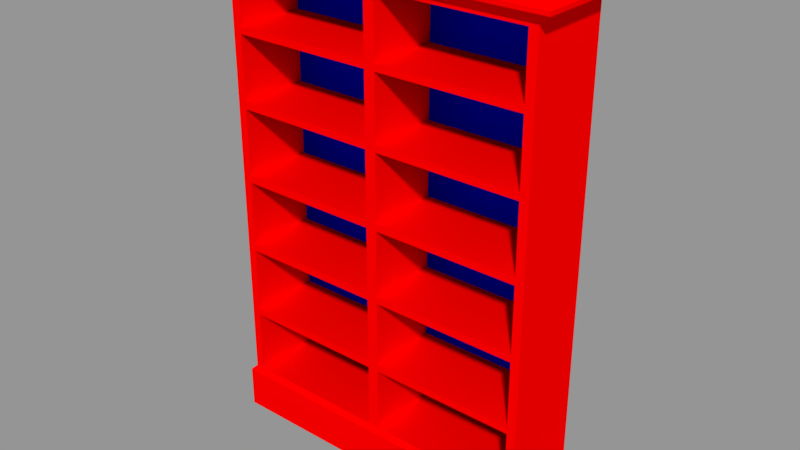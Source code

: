 # Source: Repisa.blend  (saved by Blender 3.5.10; exported with 4.5.12 LTS)
import bpy
from mathutils import Matrix  # noqa: F401  (used for matrix-valued properties, if any)

bpy.ops.wm.read_factory_settings(use_empty=True)
scene = bpy.context.scene
scene.name = 'Scene'

# ---- materials (node trees are filled in below, after node groups)
mat_repisa = bpy.data.materials.new('Repisa')
mat_repisa.alpha_threshold = 0.0
mat_repisa.use_transparent_shadow = False
mat_repisa.diffuse_color = (1.0, 0.0, 0.0, 1.0)
mat_repisa.roughness = 0.5
mat_fondo = bpy.data.materials.new('Fondo')
mat_fondo.alpha_threshold = 0.0
mat_fondo.use_transparent_shadow = False
mat_fondo.diffuse_color = (0.0, 0.0, 1.0, 1.0)
mat_fondo.roughness = 0.5

# ---- material node trees

# ---- meshes
me_repisa = bpy.data.meshes.new('Repisa')
me_repisa.from_pydata([(0.6661, -0.1969, 0.0), (0.6661, 0.1763, 0.0), (-0.6661, -0.1969, 0.0), (-0.6661, 0.1763, 0.0), (0.6447, -0.1832, 1.913), (0.6447, 0.1594, 1.913), (-0.6447, -0.1832, 1.913), (-0.6447, 0.1594, 1.913), (0.0, 0.1763, 0.0), (0.0, -0.1969, 0.0), (0.0, 0.1594, 1.913), (0.0, -0.1832, 1.913), (-0.6447, 0.1594, 0.1936), (-0.6447, -0.1832, 0.1936), (0.0, -0.1832, 0.1936), (0.0, 0.1594, 0.1936), (-0.6447, -0.1832, 1.344), (-0.6447, 0.1594, 1.344), (0.0, 0.1594, 1.344), (0.0, -0.1832, 1.344), (-0.02227, 0.1763, 0.0), (-0.02227, -0.1969, 0.0), (-0.02227, 0.1594, 1.913), (-0.02227, -0.1832, 1.913), (-0.02227, 0.1594, 0.1936), (-0.02227, -0.1832, 0.1936), (-0.02227, 0.1594, 1.344), (-0.02227, -0.1832, 1.344), (-0.6094, 0.1763, 0.0), (-0.6094, -0.1969, 0.0), (-0.6094, 0.1594, 1.913), (-0.6094, -0.1832, 1.913), (-0.6094, 0.1594, 0.1936), (-0.6094, -0.1832, 0.1936), (-0.6094, 0.1594, 1.344), (-0.6094, -0.1832, 1.344), (0.0, -0.1832, 0.7488), (-0.6447, -0.1832, 0.7488), (-0.6447, 0.1594, 0.7488), (0.0, 0.1594, 0.7488), (-0.02227, -0.1832, 0.7488), (-0.02227, 0.1594, 0.7488), (-0.6094, -0.1832, 0.7488), (-0.6094, 0.1594, 0.7488), (-0.6447, -0.1832, 1.044), (-0.6447, 0.1594, 1.044), (0.0, 0.1594, 1.044), (-0.02227, 0.1594, 1.044), (-0.6094, 0.1594, 1.044), (0.0, -0.1832, 1.044), (-0.02227, -0.1832, 1.044), (-0.6094, -0.1832, 1.044), (0.0, -0.1832, 0.4536), (-0.02227, -0.1832, 0.4536), (-0.6094, -0.1832, 0.4536), (-0.6447, -0.1832, 0.4536), (-0.6447, 0.1594, 0.4536), (0.0, 0.1594, 0.4536), (-0.02227, 0.1594, 0.4536), (-0.6094, 0.1594, 0.4536), (-0.6447, -0.1832, 0.4825), (-0.6447, 0.1594, 0.4825), (0.0, 0.1594, 0.4825), (-0.02227, 0.1594, 0.4825), (-0.6094, 0.1594, 0.4825), (0.0, -0.1832, 0.4825), (-0.02227, -0.1832, 0.4825), (-0.6094, -0.1832, 0.4825), (0.0, -0.1832, 0.7777), (-0.02227, -0.1832, 0.7777), (-0.6094, -0.1832, 0.7777), (-0.6447, -0.1832, 0.7777), (-0.6447, 0.1594, 0.7777), (0.0, 0.1594, 0.7777), (-0.02227, 0.1594, 0.7777), (-0.6094, 0.1594, 0.7777), (-0.6447, -0.1832, 1.074), (-0.6447, 0.1594, 1.074), (0.0, 0.1594, 1.074), (-0.02227, 0.1594, 1.074), (-0.6094, 0.1594, 1.074), (0.0, -0.1832, 1.074), (-0.02227, -0.1832, 1.074), (-0.6094, -0.1832, 1.074), (-0.02523, 0.1048, 1.342), (-0.6064, 0.1048, 1.342), (-0.02523, 0.1048, 1.076), (-0.6064, 0.1048, 1.076), (-0.02523, 0.1048, 1.041), (-0.6064, 0.1048, 1.041), (-0.02523, 0.1048, 0.7798), (-0.6064, 0.1048, 0.7798), (-0.02523, 0.1048, 0.7467), (-0.6064, 0.1048, 0.7467), (-0.02523, 0.1048, 0.4846), (-0.6064, 0.1048, 0.4846), (-0.02523, 0.1048, 0.1958), (-0.6064, 0.1048, 0.1958), (-0.02523, 0.1048, 0.4513), (-0.6064, 0.1048, 0.4513), (0.0, -0.1832, 1.66), (-0.02227, -0.1832, 1.66), (-0.6094, -0.1832, 1.66), (-0.6094, -0.2254, 1.953), (-0.6094, 0.1594, 1.953), (-0.02227, -0.2254, 1.953), (-0.02227, 0.1594, 1.953), (0.0, -0.2254, 1.953), (0.0, 0.1594, 1.953), (-0.6094, 0.1594, 1.66), (-0.7066, 0.1594, 1.953), (-0.7066, -0.2254, 1.953), (-0.02227, 0.1594, 1.66), (0.0, 0.1594, 1.66), (-0.6447, 0.1594, 1.66), (-0.6447, -0.1832, 1.66), (-0.6094, -0.2254, 1.969), (-0.6094, 0.1594, 1.969), (-0.02227, -0.2254, 1.969), (-0.02227, 0.1594, 1.969), (0.0, -0.2254, 1.969), (0.0, 0.1594, 1.969), (-0.7066, 0.1594, 1.969), (-0.7066, -0.2254, 1.969), (-0.6094, -0.201, 2.0), (-0.6094, 0.1594, 2.0), (-0.02227, -0.201, 2.0), (-0.02227, 0.1594, 2.0), (0.0, -0.201, 2.0), (0.0, 0.1594, 2.0), (-0.6718, 0.1594, 2.0), (-0.6718, -0.201, 2.0), (-0.6094, -0.1832, 1.631), (0.0, -0.1969, 0.1714), (0.0, 0.1763, 0.1714), (-0.6661, 0.1763, 0.1714), (-0.6661, -0.1969, 0.1714), (-0.02227, -0.1969, 0.1714), (-0.02227, 0.1763, 0.1714), (-0.6094, -0.1969, 0.1714), (-0.6094, 0.1763, 0.1714), (0.6447, 0.1594, 0.1936), (-0.6094, 0.1594, 1.631), (-0.02227, -0.1832, 1.631), (0.6447, -0.1832, 0.1936), (-0.02227, 0.1594, 1.631), (0.0, -0.1832, 1.631), (0.0, 0.1594, 1.631), (-0.6447, 0.1594, 1.631), (-0.6447, -0.1832, 1.631), (0.6447, -0.1832, 1.344), (0.6447, 0.1594, 1.344), (0.0, -0.1832, 1.373), (-0.02227, -0.1832, 1.373), (-0.6094, -0.1832, 1.373), (0.02227, 0.1763, 0.0), (-0.6094, 0.1594, 1.373), (-0.02227, 0.1594, 1.373), (0.0, 0.1594, 1.373), (-0.6447, 0.1594, 1.373), (-0.6447, -0.1832, 1.373), (-0.6063, 0.1048, 1.629), (-0.02534, 0.1048, 1.629), (-0.02534, 0.1048, 1.375), (-0.6063, 0.1048, 1.375), (-0.6447, -0.1832, 1.898), (-0.6447, 0.1594, 1.898), (0.0, 0.1594, 1.898), (0.02227, -0.1969, 0.0), (-0.02227, 0.1594, 1.898), (-0.6094, 0.1594, 1.898), (0.02227, 0.1594, 1.913), (0.0, -0.1832, 1.898), (-0.02227, -0.1832, 1.898), (-0.6094, -0.1832, 1.898), (0.02227, -0.1832, 1.913), (0.02227, 0.1594, 0.1936), (-0.02534, 0.1048, 1.661), (-0.6063, 0.1048, 1.661), (-0.02534, 0.1048, 1.897), (-0.6063, 0.1048, 1.897), (0.02227, -0.1832, 0.1936), (0.02227, 0.1594, 1.344), (0.02227, -0.1832, 1.344), (0.6094, 0.1763, 0.0), (0.6094, -0.1969, 0.0), (0.6094, 0.1594, 1.913), (0.6094, -0.1832, 1.913), (0.6094, 0.1594, 0.1936), (0.6094, -0.1832, 0.1936), (0.6094, 0.1594, 1.344), (0.6094, -0.1832, 1.344), (0.6447, -0.1832, 0.7488), (0.6447, 0.1594, 0.7488), (0.02227, -0.1832, 0.7488), (0.02227, 0.1594, 0.7488), (0.6094, -0.1832, 0.7488), (0.6094, 0.1594, 0.7488), (0.6447, -0.1832, 1.044), (0.6447, 0.1594, 1.044), (0.02227, 0.1594, 1.044), (0.6094, 0.1594, 1.044), (0.02227, -0.1832, 1.044), (0.6094, -0.1832, 1.044), (0.02227, -0.1832, 0.4536), (0.6094, -0.1832, 0.4536), (0.6447, -0.1832, 0.4536), (0.6447, 0.1594, 0.4536), (0.02227, 0.1594, 0.4536), (0.6094, 0.1594, 0.4536), (0.6447, -0.1832, 0.4825), (0.6447, 0.1594, 0.4825), (0.02227, 0.1594, 0.4825), (0.6094, 0.1594, 0.4825), (0.02227, -0.1832, 0.4825), (0.6094, -0.1832, 0.4825), (0.02227, -0.1832, 0.7777), (0.6094, -0.1832, 0.7777), (0.6447, -0.1832, 0.7777), (0.6447, 0.1594, 0.7777), (0.02227, 0.1594, 0.7777), (0.6094, 0.1594, 0.7777), (0.6447, -0.1832, 1.074), (0.6447, 0.1594, 1.074), (0.02227, 0.1594, 1.074), (0.6094, 0.1594, 1.074), (0.02227, -0.1832, 1.074), (0.6094, -0.1832, 1.074), (0.02523, 0.1048, 1.342), (0.6064, 0.1048, 1.342), (0.02523, 0.1048, 1.076), (0.6064, 0.1048, 1.076), (0.02523, 0.1048, 1.041), (0.6064, 0.1048, 1.041), (0.02523, 0.1048, 0.7798), (0.6064, 0.1048, 0.7798), (0.02523, 0.1048, 0.7467), (0.6064, 0.1048, 0.7467), (0.02523, 0.1048, 0.4846), (0.6064, 0.1048, 0.4846), (0.02523, 0.1048, 0.1958), (0.6064, 0.1048, 0.1958), (0.02523, 0.1048, 0.4513), (0.6064, 0.1048, 0.4513), (0.02227, -0.1832, 1.66), (0.6094, -0.1832, 1.66), (0.6094, -0.2254, 1.953), (0.6094, 0.1594, 1.953), (0.02227, -0.2254, 1.953), (0.02227, 0.1594, 1.953), (0.6094, 0.1594, 1.66), (0.7066, 0.1594, 1.953), (0.7066, -0.2254, 1.953), (0.02227, 0.1594, 1.66), (0.6447, 0.1594, 1.66), (0.6447, -0.1832, 1.66), (0.6094, -0.2254, 1.969), (0.6094, 0.1594, 1.969), (0.02227, -0.2254, 1.969), (0.02227, 0.1594, 1.969), (0.7066, 0.1594, 1.969), (0.7066, -0.2254, 1.969), (0.6094, -0.201, 2.0), (0.6094, 0.1594, 2.0), (0.02227, -0.201, 2.0), (0.02227, 0.1594, 2.0), (0.6718, 0.1594, 2.0), (0.6718, -0.201, 2.0), (0.6094, -0.1832, 1.631), (0.6661, 0.1763, 0.1714), (0.6661, -0.1969, 0.1714), (0.02227, -0.1969, 0.1714), (0.02227, 0.1763, 0.1714), (0.6094, -0.1969, 0.1714), (0.6094, 0.1763, 0.1714), (0.6094, 0.1594, 1.631), (0.02227, -0.1832, 1.631), (0.02227, 0.1594, 1.631), (0.6447, 0.1594, 1.631), (0.6447, -0.1832, 1.631), (0.02227, -0.1832, 1.373), (0.6094, -0.1832, 1.373), (0.6094, 0.1594, 1.373), (0.02227, 0.1594, 1.373), (0.6447, 0.1594, 1.373), (0.6447, -0.1832, 1.373), (0.6063, 0.1048, 1.629), (0.02534, 0.1048, 1.629), (0.02534, 0.1048, 1.375), (0.6063, 0.1048, 1.375), (0.6447, -0.1832, 1.898), (0.6447, 0.1594, 1.898), (0.02227, 0.1594, 1.898), (0.6094, 0.1594, 1.898), (0.02227, -0.1832, 1.898), (0.6094, -0.1832, 1.898), (0.02534, 0.1048, 1.661), (0.6063, 0.1048, 1.661), (0.02534, 0.1048, 1.897), (0.6063, 0.1048, 1.897)], [], [(3, 28, 29, 2), (7, 6, 111, 110), (253, 250, 275, 277), (174, 31, 6, 165), (165, 6, 7, 166), (140, 28, 3, 135), (204, 242, 243, 205), (292, 293, 250, 253), (171, 186, 293, 292), (59, 32, 12, 56), (136, 13, 12, 135), (139, 33, 13, 136), (245, 255, 290, 295), (156, 34, 17, 159), (277, 275, 282, 283), (210, 211, 193, 192), (76, 16, 17, 77), (83, 35, 16, 76), (295, 290, 4, 187), (81, 19, 27, 82), (158, 18, 26, 157), (133, 14, 25, 137), (57, 15, 24, 58), (134, 8, 20, 138), (172, 11, 23, 173), (11, 10, 108, 107), (8, 9, 21, 20), (35, 83, 87, 85), (157, 26, 34, 156), (137, 25, 33, 139), (58, 24, 32, 59), (138, 20, 28, 140), (173, 23, 31, 174), (31, 23, 105, 103), (20, 21, 29, 28), (74, 41, 43, 75), (42, 67, 95, 93), (73, 39, 41, 74), (65, 36, 40, 66), (249, 259, 257, 247), (67, 42, 37, 60), (60, 37, 38, 61), (230, 231, 229, 228), (75, 43, 38, 72), (247, 257, 260, 251), (150, 151, 284, 285), (80, 48, 45, 77), (78, 46, 47, 79), (79, 47, 48, 80), (70, 69, 90, 91), (68, 49, 50, 69), (14, 181, 204, 52), (70, 51, 44, 71), (71, 44, 45, 72), (225, 223, 199, 201), (181, 240, 242, 204), (13, 55, 56, 12), (33, 54, 55, 13), (176, 188, 274, 272), (14, 52, 53, 25), (54, 33, 97, 99), (63, 58, 59, 64), (62, 57, 58, 63), (64, 59, 56, 61), (10, 171, 292, 167), (134, 272, 155, 8), (43, 64, 61, 38), (39, 62, 63, 41), (41, 63, 64, 43), (57, 208, 176, 15), (55, 60, 61, 56), (54, 67, 60, 55), (52, 65, 66, 53), (53, 66, 67, 54), (285, 284, 278, 279), (37, 71, 72, 38), (42, 70, 71, 37), (18, 182, 224, 78), (36, 68, 69, 40), (40, 69, 70, 42), (196, 237, 239, 215), (48, 75, 72, 45), (46, 73, 74, 47), (47, 74, 75, 48), (26, 79, 80, 34), (18, 78, 79, 26), (34, 80, 77, 17), (246, 256, 258, 248), (50, 82, 83, 51), (49, 81, 82, 50), (215, 239, 238, 214), (51, 83, 76, 44), (44, 76, 77, 45), (86, 84, 85, 87), (83, 82, 86, 87), (27, 35, 85, 84), (82, 27, 84, 86), (90, 88, 89, 91), (51, 70, 91, 89), (50, 51, 89, 88), (69, 50, 88, 90), (94, 92, 93, 95), (66, 40, 92, 94), (67, 66, 94, 95), (40, 42, 93, 92), (96, 98, 99, 97), (33, 25, 96, 97), (53, 54, 99, 98), (25, 53, 98, 96), (279, 278, 254, 255), (234, 235, 233, 232), (194, 236, 237, 196), (201, 199, 219, 221), (147, 277, 283, 158), (268, 279, 255, 245), (276, 268, 245, 244), (282, 284, 151, 190), (248, 258, 120, 107), (212, 213, 209, 208), (175, 248, 107, 11), (281, 289, 288, 280), (158, 283, 182, 18), (238, 239, 237, 236), (183, 228, 229, 191), (261, 267, 262, 256), (251, 260, 261, 252), (215, 210, 192, 196), (39, 195, 212, 62), (213, 211, 207, 209), (260, 266, 267, 261), (189, 241, 240, 181), (73, 220, 195, 39), (265, 264, 262, 263), (194, 196, 217, 216), (167, 292, 253, 113), (272, 274, 184, 155), (227, 222, 150, 191), (226, 230, 228, 183), (221, 219, 193, 197), (4, 252, 246, 187), (214, 238, 236, 194), (8, 155, 168, 9), (204, 205, 215, 214), (191, 229, 231, 227), (10, 108, 249, 171), (196, 192, 218, 217), (172, 294, 175, 11), (113, 253, 277, 147), (121, 129, 265, 259), (186, 5, 291, 293), (258, 264, 128, 120), (257, 263, 266, 260), (108, 106, 119, 121), (107, 108, 121, 120), (103, 105, 118, 116), (10, 22, 106, 108), (30, 7, 110, 104), (22, 30, 104, 106), (23, 11, 107, 105), (6, 31, 103, 111), (273, 270, 144, 189), (280, 288, 287, 276), (206, 207, 211, 210), (9, 168, 271, 133), (144, 141, 207, 206), (100, 244, 294, 172), (123, 116, 124, 131), (116, 118, 126, 124), (121, 119, 127, 129), (104, 110, 122, 117), (111, 103, 116, 123), (106, 104, 117, 119), (105, 107, 120, 118), (110, 111, 123, 122), (125, 130, 131, 124), (129, 127, 126, 128), (127, 125, 124, 126), (120, 121, 129, 128), (118, 120, 128, 126), (119, 117, 125, 127), (117, 122, 130, 125), (122, 123, 131, 130), (203, 233, 235, 217), (49, 202, 226, 81), (46, 200, 220, 73), (186, 247, 251, 5), (288, 289, 286, 287), (192, 193, 219, 218), (222, 223, 151, 150), (217, 235, 234, 216), (152, 280, 276, 146), (129, 128, 264, 265), (190, 151, 223, 225), (19, 183, 280, 152), (1, 0, 185, 184), (281, 285, 279, 268), (171, 249, 247, 186), (294, 295, 187, 175), (252, 261, 256, 246), (133, 271, 181, 14), (24, 138, 140, 32), (21, 137, 139, 29), (15, 134, 138, 24), (9, 133, 137, 21), (191, 150, 285, 281), (29, 139, 136, 2), (2, 136, 135, 3), (32, 140, 135, 12), (15, 176, 272, 134), (293, 291, 254, 250), (65, 214, 194, 36), (197, 193, 211, 213), (62, 212, 208, 57), (112, 145, 142, 109), (152, 146, 143, 153), (113, 147, 145, 112), (109, 142, 148, 114), (227, 231, 230, 226), (160, 149, 148, 159), (154, 132, 149, 160), (283, 282, 190, 182), (170, 109, 114, 166), (167, 113, 112, 169), (169, 112, 109, 170), (188, 141, 269, 274), (52, 204, 214, 65), (200, 201, 221, 220), (187, 246, 248, 175), (250, 254, 278, 275), (143, 101, 102, 132), (146, 100, 101, 143), (149, 115, 114, 148), (132, 102, 115, 149), (153, 143, 162, 163), (27, 153, 154, 35), (35, 154, 160, 16), (16, 160, 159, 17), (19, 152, 153, 27), (271, 273, 189, 181), (68, 216, 202, 49), (224, 225, 201, 200), (275, 278, 284, 282), (78, 224, 200, 46), (208, 209, 188, 176), (145, 157, 156, 142), (147, 158, 157, 145), (142, 156, 159, 148), (146, 276, 244, 100), (163, 162, 161, 164), (143, 132, 161, 162), (154, 153, 163, 164), (132, 154, 164, 161), (202, 232, 233, 203), (22, 169, 170, 30), (10, 167, 169, 22), (30, 170, 166, 7), (5, 251, 252, 4), (81, 226, 183, 19), (259, 265, 263, 257), (244, 296, 298, 294), (101, 173, 179, 177), (100, 172, 173, 101), (115, 165, 166, 114), (102, 174, 165, 115), (177, 179, 180, 178), (173, 174, 180, 179), (102, 101, 177, 178), (174, 102, 178, 180), (0, 1, 269, 270), (205, 243, 241, 189), (198, 199, 223, 222), (296, 297, 299, 298), (276, 287, 286, 268), (217, 218, 198, 203), (218, 219, 199, 198), (202, 203, 227, 226), (263, 262, 267, 266), (203, 198, 222, 227), (209, 207, 141, 188), (290, 291, 5, 4), (108, 121, 259, 249), (216, 234, 232, 202), (255, 254, 291, 290), (240, 241, 243, 242), (155, 184, 185, 168), (220, 221, 197, 195), (195, 197, 213, 212), (189, 144, 206, 205), (185, 0, 270, 273), (36, 194, 216, 68), (274, 269, 1, 184), (182, 190, 225, 224), (205, 206, 210, 215), (256, 262, 264, 258), (268, 286, 289, 281), (183, 191, 281, 280), (168, 185, 273, 271), (270, 269, 141, 144), (294, 298, 299, 295), (245, 297, 296, 244), (295, 299, 297, 245)])
me_repisa.polygons.foreach_set('material_index', [1, 0, 0, 0, 0, 0, 1, 0, 0, 0, 0, 0, 0, 0, 0, 0, 0, 0, 0, 0, 0, 0, 0, 0, 0, 0, 1, 0, 0, 0, 0, 0, 0, 0, 1, 0, 0, 0, 0, 0, 0, 0, 1, 0, 0, 0, 0, 0, 0, 0, 0, 0, 0, 0, 0, 0, 0, 0, 0, 0, 0, 0, 0, 0, 0, 0, 0, 0, 0, 0, 0, 0, 0, 0, 0, 0, 0, 0, 0, 0, 0, 0, 0, 0, 0, 0, 0, 0, 0, 0, 0, 0, 0, 1, 0, 1, 0, 1, 0, 1, 0, 1, 0, 0, 1, 1, 0, 1, 0, 0, 1, 1, 0, 0, 0, 0, 0, 0, 0, 0, 0, 0, 1, 1, 0, 0, 0, 0, 0, 0, 0, 0, 0, 0, 0, 0, 0, 0, 0, 0, 0, 1, 0, 0, 0, 0, 0, 0, 0, 0, 0, 0, 0, 0, 0, 0, 0, 0, 0, 0, 0, 0, 0, 0, 0, 0, 0, 0, 0, 0, 0, 0, 0, 0, 0, 0, 0, 0, 0, 0, 0, 0, 0, 0, 0, 0, 1, 0, 0, 0, 0, 0, 0, 0, 1, 0, 0, 0, 0, 0, 0, 0, 0, 0, 0, 0, 0, 0, 0, 0, 0, 0, 0, 0, 0, 0, 0, 0, 0, 0, 0, 0, 0, 0, 0, 0, 0, 0, 0, 0, 0, 0, 0, 0, 0, 0, 0, 0, 0, 0, 0, 0, 0, 0, 0, 0, 0, 0, 1, 1, 0, 0, 1, 0, 0, 0, 0, 0, 0, 0, 0, 0, 0, 0, 1, 1, 0, 0, 0, 0, 0, 1, 1, 0, 0, 0, 0, 0, 0, 0, 0, 0, 0, 1, 1, 0, 0, 0, 0, 0, 0, 0, 0, 0, 0, 0, 0, 0, 1, 0, 0])
_uv = me_repisa.uv_layers.new(name='UVMap')
_uv.uv.foreach_set('vector', [0.3326, 0.554, 0.3434, 0.554, 0.3434, 0.6249, 0.3326, 0.6249, 0.469, 0.4617, 0.469, 0.4015, 0.4807, 0.4151, 0.4763, 0.4494, 0.6081, 0.05922, 0.7196, 0.05806, 0.7196, 0.06361, 0.6082, 0.06477, 0.09827, 0.4959, 0.09827, 0.499, 0.09099, 0.499, 0.09099, 0.4959, 0.09099, 0.4959, 0.09099, 0.499, 0.02028, 0.499, 0.02028, 0.4959, 0.1273, 0.04429, 0.142, 0.0622, 0.1361, 0.06384, 0.1241, 0.05104, 0.4242, 0.9818, 0.3696, 0.9802, 0.3716, 0.8699, 0.4263, 0.8704, 0.6076, 0.01396, 0.7191, 0.0128, 0.7196, 0.05806, 0.6081, 0.05922, 0.6076, 0.0111, 0.7191, 0.009941, 0.7191, 0.0128, 0.6076, 0.01396, 0.0131, 0.1977, 0.01312, 0.1441, 0.0204, 0.1441, 0.02038, 0.1977, 0.1179, 0.09439, 0.1127, 0.09695, 0.1191, 0.04809, 0.1241, 0.05104, 0.121, 0.1039, 0.1159, 0.1072, 0.1127, 0.09695, 0.1179, 0.09439, 0.3498, 0.4468, 0.3571, 0.4468, 0.3571, 0.496, 0.3498, 0.496, 0.01303, 0.3876, 0.01303, 0.3815, 0.02032, 0.3815, 0.02031, 0.3876, 0.6082, 0.06477, 0.7196, 0.06361, 0.7201, 0.1124, 0.6087, 0.1136, 0.3572, 0.2038, 0.4279, 0.2039, 0.4279, 0.2588, 0.3572, 0.2588, 0.09105, 0.3259, 0.09103, 0.3815, 0.02032, 0.3815, 0.02034, 0.3258, 0.09833, 0.3259, 0.09831, 0.3815, 0.09103, 0.3815, 0.09105, 0.3259, 0.3498, 0.496, 0.3571, 0.496, 0.3571, 0.4991, 0.3498, 0.4991, 0.2241, 0.3259, 0.2241, 0.3816, 0.2195, 0.3816, 0.2195, 0.3259, 0.6044, 0.1136, 0.6045, 0.1192, 0.6003, 0.1193, 0.6002, 0.1137, 0.2242, 0.1393, 0.2242, 0.1444, 0.2196, 0.1442, 0.2202, 0.1392, 0.6063, 0.2883, 0.6068, 0.3376, 0.6025, 0.3377, 0.602, 0.2883, 0.2218, 0.01786, 0.2222, 0.04625, 0.2186, 0.04636, 0.2181, 0.01803, 0.224, 0.496, 0.224, 0.4991, 0.2194, 0.4991, 0.2194, 0.496, 0.9043, 0.4614, 0.9693, 0.4614, 0.9693, 0.4691, 0.8963, 0.4691, 0.4591, 0.554, 0.4591, 0.6249, 0.4548, 0.6249, 0.4548, 0.554, 0.1189, 0.8717, 0.1184, 0.8205, 0.1731, 0.8204, 0.1736, 0.8708, 0.6002, 0.1137, 0.6003, 0.1193, 0.4888, 0.1205, 0.4887, 0.1148, 0.2202, 0.1392, 0.2196, 0.1442, 0.1159, 0.1072, 0.121, 0.1039, 0.602, 0.2883, 0.6025, 0.3377, 0.4911, 0.3388, 0.4906, 0.2895, 0.2181, 0.01803, 0.2186, 0.04636, 0.142, 0.0622, 0.1273, 0.04429, 0.2194, 0.496, 0.2194, 0.4991, 0.09827, 0.499, 0.09827, 0.4959, 0.4783, 0.392, 0.6136, 0.3764, 0.6148, 0.3896, 0.4899, 0.4043, 0.4548, 0.554, 0.4548, 0.6249, 0.3434, 0.6249, 0.3434, 0.554, 0.6014, 0.2268, 0.6014, 0.2323, 0.49, 0.2334, 0.4899, 0.2279, 0.7408, 0.7583, 0.7413, 0.8089, 0.6866, 0.809, 0.6861, 0.7593, 0.6056, 0.2267, 0.6057, 0.2322, 0.6014, 0.2323, 0.6014, 0.2268, 0.2241, 0.2038, 0.2241, 0.2587, 0.2195, 0.2587, 0.2195, 0.2038, 0.6688, 0.5438, 0.6683, 0.5405, 0.7869, 0.5193, 0.7886, 0.522, 0.09837, 0.2037, 0.09835, 0.2587, 0.09107, 0.2587, 0.09109, 0.2037, 0.09109, 0.2037, 0.09107, 0.2587, 0.02036, 0.2587, 0.02038, 0.2037, 0.6388, 0.3462, 0.7491, 0.3462, 0.7491, 0.3966, 0.6388, 0.3966, 0.01308, 0.2646, 0.01308, 0.2587, 0.02036, 0.2587, 0.02036, 0.2646, 0.7886, 0.522, 0.7869, 0.5193, 0.7954, 0.5089, 0.7972, 0.5097, 0.3571, 0.3816, 0.4278, 0.3816, 0.4278, 0.3877, 0.3571, 0.3877, 0.01305, 0.3258, 0.01306, 0.3195, 0.02034, 0.3195, 0.02034, 0.3258, 0.605, 0.1704, 0.6051, 0.1763, 0.6009, 0.1763, 0.6008, 0.1705, 0.6008, 0.1705, 0.6009, 0.1763, 0.4894, 0.1775, 0.4893, 0.1716, 0.7673, 0.8088, 0.7681, 0.6974, 0.8228, 0.6984, 0.822, 0.8087, 0.2241, 0.2647, 0.2241, 0.3196, 0.2195, 0.3196, 0.2195, 0.2647, 0.2242, 0.1444, 0.2288, 0.1442, 0.2287, 0.1978, 0.2241, 0.1978, 0.09835, 0.2647, 0.09833, 0.3195, 0.09105, 0.3195, 0.09107, 0.2647, 0.09107, 0.2647, 0.09105, 0.3195, 0.02034, 0.3195, 0.02036, 0.2646, 0.4351, 0.326, 0.4279, 0.326, 0.4279, 0.3197, 0.4351, 0.3197, 0.4245, 0.7096, 0.3698, 0.711, 0.3681, 0.6626, 0.4228, 0.6602, 0.09111, 0.1441, 0.09109, 0.1978, 0.02038, 0.1977, 0.0204, 0.1441, 0.09839, 0.1441, 0.09838, 0.1978, 0.09109, 0.1978, 0.09111, 0.1441, 0.2258, 0.01306, 0.3226, 0.03845, 0.3183, 0.04225, 0.2255, 0.01792, 0.2242, 0.1444, 0.2241, 0.1978, 0.2195, 0.1978, 0.2196, 0.1442, 0.02279, 0.875, 0.0223, 0.8256, 0.07699, 0.8255, 0.07748, 0.874, 0.602, 0.2828, 0.602, 0.2883, 0.4906, 0.2895, 0.4905, 0.284, 0.6062, 0.2828, 0.6063, 0.2883, 0.602, 0.2883, 0.602, 0.2828, 0.0131, 0.2037, 0.0131, 0.1977, 0.02038, 0.1977, 0.02038, 0.2037, 0.6034, 0.01115, 0.6076, 0.0111, 0.6076, 0.01396, 0.6034, 0.014, 0.2218, 0.01786, 0.2255, 0.01792, 0.2259, 0.04615, 0.2222, 0.04625, 0.01308, 0.2587, 0.0131, 0.2037, 0.02038, 0.2037, 0.02036, 0.2587, 0.6057, 0.2322, 0.6062, 0.2828, 0.602, 0.2828, 0.6014, 0.2323, 0.6014, 0.2323, 0.602, 0.2828, 0.4905, 0.284, 0.49, 0.2334, 0.6063, 0.2883, 0.6105, 0.2882, 0.611, 0.3376, 0.6068, 0.3376, 0.09109, 0.1978, 0.09109, 0.2037, 0.02038, 0.2037, 0.02038, 0.1977, 0.09838, 0.1978, 0.09837, 0.2037, 0.09109, 0.2037, 0.09109, 0.1978, 0.2241, 0.1978, 0.2241, 0.2038, 0.2195, 0.2038, 0.2195, 0.1978, 0.2195, 0.1978, 0.2195, 0.2038, 0.09837, 0.2037, 0.09838, 0.1978, 0.3571, 0.3877, 0.4278, 0.3877, 0.4278, 0.4408, 0.3571, 0.4408, 0.09107, 0.2587, 0.09107, 0.2647, 0.02036, 0.2646, 0.02036, 0.2587, 0.09835, 0.2587, 0.09835, 0.2647, 0.09107, 0.2647, 0.09107, 0.2587, 0.6045, 0.1192, 0.6087, 0.1192, 0.6093, 0.1704, 0.605, 0.1704, 0.2241, 0.2587, 0.2241, 0.2647, 0.2195, 0.2647, 0.2195, 0.2587, 0.2195, 0.2587, 0.2195, 0.2647, 0.09835, 0.2647, 0.09835, 0.2587, 0.3428, 0.8707, 0.2881, 0.8703, 0.2882, 0.8205, 0.3428, 0.8202, 0.01306, 0.3195, 0.01308, 0.2646, 0.02036, 0.2646, 0.02034, 0.3195, 0.6051, 0.1763, 0.6056, 0.2267, 0.6014, 0.2268, 0.6009, 0.1763, 0.6009, 0.1763, 0.6014, 0.2268, 0.4899, 0.2279, 0.4894, 0.1775, 0.6003, 0.1193, 0.6008, 0.1705, 0.4893, 0.1716, 0.4888, 0.1205, 0.6045, 0.1192, 0.605, 0.1704, 0.6008, 0.1705, 0.6003, 0.1193, 0.01303, 0.3815, 0.01305, 0.3258, 0.02034, 0.3258, 0.02032, 0.3815, 0.7909, 0.4629, 0.789, 0.4656, 0.6692, 0.4318, 0.67, 0.4285, 0.2195, 0.3196, 0.2195, 0.3259, 0.09833, 0.3259, 0.09833, 0.3195, 0.2241, 0.3196, 0.2241, 0.3259, 0.2195, 0.3259, 0.2195, 0.3196, 0.3428, 0.8202, 0.2882, 0.8205, 0.2863, 0.7102, 0.341, 0.7087, 0.09833, 0.3195, 0.09833, 0.3259, 0.09105, 0.3259, 0.09105, 0.3195, 0.09105, 0.3195, 0.09105, 0.3259, 0.02034, 0.3258, 0.02034, 0.3195, 0.8532, 0.1903, 0.8532, 0.2407, 0.7429, 0.2407, 0.7429, 0.1903, 0.1184, 0.8205, 0.1192, 0.7091, 0.1739, 0.71, 0.1731, 0.8204, 0.122, 0.9832, 0.1189, 0.8717, 0.1736, 0.8708, 0.1766, 0.9811, 0.1192, 0.7091, 0.1205, 0.6579, 0.1752, 0.6596, 0.1739, 0.71, 0.9784, 0.1051, 0.9784, 0.1548, 0.868, 0.1548, 0.868, 0.1051, 0.7678, 0.8593, 0.7673, 0.8088, 0.822, 0.8087, 0.8225, 0.8584, 0.7708, 0.9707, 0.7678, 0.8593, 0.8225, 0.8584, 0.8255, 0.9687, 0.7681, 0.6974, 0.7694, 0.6469, 0.8241, 0.6487, 0.8228, 0.6984, 0.8855, 0.3462, 0.8855, 0.396, 0.7751, 0.396, 0.7751, 0.3462, 0.7405, 0.9203, 0.7392, 0.9709, 0.6845, 0.9691, 0.6858, 0.9194, 0.7413, 0.8089, 0.7405, 0.9203, 0.6858, 0.9194, 0.6866, 0.809, 0.7378, 0.6469, 0.7408, 0.7583, 0.6861, 0.7593, 0.6831, 0.6489, 0.9786, 0.02167, 0.9786, 0.07018, 0.8682, 0.07018, 0.8682, 0.02167, 0.0223, 0.8256, 0.02319, 0.7142, 0.07787, 0.7152, 0.07699, 0.8255, 0.0259, 0.9864, 0.02279, 0.875, 0.07748, 0.874, 0.08056, 0.9843, 0.02319, 0.7142, 0.02447, 0.6648, 0.07913, 0.6667, 0.07787, 0.7152, 0.3571, 0.4408, 0.4278, 0.4408, 0.4278, 0.4468, 0.3571, 0.4468, 0.743, 0.1083, 0.8534, 0.1083, 0.8534, 0.158, 0.743, 0.158, 0.3408, 0.9822, 0.2861, 0.9806, 0.2881, 0.8703, 0.3428, 0.8707, 0.4351, 0.3197, 0.4279, 0.3197, 0.4279, 0.2648, 0.4352, 0.2648, 0.6039, 0.06482, 0.6082, 0.06477, 0.6087, 0.1136, 0.6044, 0.1136, 0.3498, 0.4408, 0.3571, 0.4408, 0.3571, 0.4468, 0.3498, 0.4468, 0.2287, 0.4407, 0.3498, 0.4408, 0.3498, 0.4468, 0.2287, 0.4468, 0.4351, 0.3877, 0.4278, 0.3877, 0.4278, 0.3816, 0.4351, 0.3816, 0.67, 0.4285, 0.6692, 0.4318, 0.6641, 0.4307, 0.665, 0.4272, 0.6104, 0.2827, 0.7219, 0.2816, 0.7219, 0.2871, 0.6105, 0.2882, 0.6734, 0.4156, 0.67, 0.4285, 0.665, 0.4272, 0.6684, 0.4143, 0.4524, 0.8214, 0.5071, 0.8212, 0.5087, 0.9315, 0.454, 0.9329, 0.6044, 0.1136, 0.6087, 0.1136, 0.6087, 0.1192, 0.6045, 0.1192, 0.03475, 0.5482, 0.1451, 0.5482, 0.1451, 0.598, 0.03475, 0.598, 0.2573, 0.9826, 0.2026, 0.981, 0.2046, 0.8707, 0.2593, 0.8711, 0.7966, 0.4756, 0.792, 0.4764, 0.7851, 0.4722, 0.789, 0.4656, 0.7972, 0.5097, 0.7954, 0.5089, 0.7966, 0.4756, 0.7982, 0.4752, 0.3499, 0.2038, 0.3572, 0.2038, 0.3572, 0.2588, 0.3499, 0.2588, 0.6057, 0.2322, 0.6099, 0.2322, 0.6104, 0.2827, 0.6062, 0.2828, 0.4352, 0.2039, 0.4279, 0.2039, 0.4279, 0.1979, 0.4352, 0.1979, 0.7954, 0.5089, 0.7909, 0.5092, 0.792, 0.4764, 0.7966, 0.4756, 0.4264, 0.821, 0.3717, 0.8214, 0.3698, 0.711, 0.4245, 0.7096, 0.6056, 0.2267, 0.6098, 0.2267, 0.6099, 0.2322, 0.6057, 0.2322, 0.6675, 0.5338, 0.6676, 0.4406, 0.7851, 0.4722, 0.7841, 0.5136, 0.2287, 0.2587, 0.3499, 0.2588, 0.3499, 0.2648, 0.2287, 0.2647, 0.6034, 0.014, 0.6076, 0.01396, 0.6081, 0.05922, 0.6039, 0.05926, 0.2255, 0.01792, 0.3183, 0.04225, 0.3018, 0.05907, 0.2259, 0.04615, 0.3499, 0.3259, 0.3571, 0.326, 0.3571, 0.3816, 0.3498, 0.3816, 0.2575, 0.7085, 0.2029, 0.7099, 0.2012, 0.6595, 0.2558, 0.6573, 0.4352, 0.2648, 0.4279, 0.2648, 0.4279, 0.2588, 0.4352, 0.2588, 0.812, 0.4635, 0.7982, 0.4752, 0.7909, 0.4629, 0.8043, 0.4527, 0.341, 0.7087, 0.2863, 0.7102, 0.2846, 0.6604, 0.3393, 0.6582, 0.4591, 0.554, 0.4633, 0.554, 0.4633, 0.6249, 0.4591, 0.6249, 0.2287, 0.1978, 0.3499, 0.1979, 0.3499, 0.2038, 0.2287, 0.2038, 0.2593, 0.8711, 0.2046, 0.8707, 0.2047, 0.8202, 0.2594, 0.8199, 0.6656, 0.5533, 0.664, 0.5447, 0.6688, 0.5438, 0.6704, 0.5524, 0.3499, 0.2588, 0.3572, 0.2588, 0.3572, 0.2648, 0.3499, 0.2648, 0.224, 0.496, 0.2286, 0.496, 0.2286, 0.4991, 0.224, 0.4991, 0.6039, 0.05926, 0.6081, 0.05922, 0.6082, 0.06477, 0.6039, 0.06482, 0.6634, 0.5413, 0.6622, 0.5341, 0.6675, 0.5338, 0.6683, 0.5405, 0.4351, 0.4991, 0.4278, 0.4991, 0.4278, 0.496, 0.4351, 0.496, 0.6692, 0.4318, 0.6676, 0.4406, 0.6622, 0.4401, 0.6641, 0.4307, 0.7869, 0.5193, 0.7841, 0.5136, 0.7909, 0.5092, 0.7954, 0.5089, 0.6021, 0.5053, 0.5974, 0.5037, 0.5985, 0.5005, 0.6032, 0.502, 0.8963, 0.4691, 0.9693, 0.4691, 0.9693, 0.472, 0.8963, 0.472, 0.4899, 0.4043, 0.6148, 0.3896, 0.6151, 0.3931, 0.4914, 0.4071, 0.5991, 0.5135, 0.5945, 0.5119, 0.5974, 0.5037, 0.6021, 0.5053, 0.4758, 0.4699, 0.469, 0.4617, 0.4763, 0.4494, 0.4827, 0.4629, 0.5945, 0.5119, 0.4758, 0.4699, 0.4827, 0.4629, 0.5974, 0.5037, 0.6136, 0.3764, 0.6186, 0.3759, 0.6199, 0.3892, 0.6148, 0.3896, 0.469, 0.4015, 0.4783, 0.392, 0.4899, 0.4043, 0.4807, 0.4151, 0.3226, 0.1067, 0.3255, 0.09724, 0.3308, 0.09988, 0.3275, 0.1099, 0.454, 0.9329, 0.5087, 0.9315, 0.5101, 0.9798, 0.4554, 0.9817, 0.3572, 0.1979, 0.4279, 0.1979, 0.4279, 0.2039, 0.3572, 0.2038, 0.2247, 0.1086, 0.2285, 0.1086, 0.2282, 0.1393, 0.2242, 0.1393, 0.3572, 0.1442, 0.4279, 0.1442, 0.4279, 0.1979, 0.3572, 0.1979, 0.2241, 0.4468, 0.2287, 0.4468, 0.2286, 0.496, 0.224, 0.496, 0.4823, 0.4159, 0.4914, 0.4071, 0.4942, 0.4143, 0.4866, 0.4174, 0.4914, 0.4071, 0.6151, 0.3931, 0.6152, 0.402, 0.4942, 0.4143, 0.6032, 0.502, 0.5985, 0.5005, 0.6003, 0.494, 0.6055, 0.4952, 0.4827, 0.4629, 0.4763, 0.4494, 0.4781, 0.4489, 0.4848, 0.4605, 0.4807, 0.4151, 0.4899, 0.4043, 0.4914, 0.4071, 0.4823, 0.4159, 0.5974, 0.5037, 0.4827, 0.4629, 0.4848, 0.4605, 0.5985, 0.5005, 0.6148, 0.3896, 0.6199, 0.3892, 0.6202, 0.3928, 0.6151, 0.3931, 0.4763, 0.4494, 0.4807, 0.4151, 0.4823, 0.4159, 0.4781, 0.4489, 0.4885, 0.4553, 0.4825, 0.4499, 0.4866, 0.4174, 0.4942, 0.4143, 0.6055, 0.4952, 0.6003, 0.494, 0.6152, 0.402, 0.6206, 0.4024, 0.6003, 0.494, 0.4885, 0.4553, 0.4942, 0.4143, 0.6152, 0.402, 0.8963, 0.472, 0.9693, 0.472, 0.9693, 0.4779, 0.9009, 0.4779, 0.6151, 0.3931, 0.6202, 0.3928, 0.6206, 0.4024, 0.6152, 0.402, 0.5985, 0.5005, 0.4848, 0.4605, 0.4885, 0.4553, 0.6003, 0.494, 0.4848, 0.4605, 0.4781, 0.4489, 0.4825, 0.4499, 0.4885, 0.4553, 0.4781, 0.4489, 0.4823, 0.4159, 0.4866, 0.4174, 0.4825, 0.4499, 0.8508, 0.758, 0.9055, 0.7584, 0.9055, 0.8081, 0.8508, 0.8085, 0.2241, 0.3196, 0.2287, 0.3196, 0.2287, 0.3259, 0.2241, 0.3259, 0.6051, 0.1763, 0.6093, 0.1762, 0.6098, 0.2267, 0.6056, 0.2267, 0.7943, 0.53, 0.7886, 0.522, 0.7972, 0.5097, 0.8023, 0.523, 0.1711, 0.5462, 0.2814, 0.5462, 0.2814, 0.5946, 0.1711, 0.5946, 0.3572, 0.2588, 0.4279, 0.2588, 0.4279, 0.2648, 0.3572, 0.2648, 0.3571, 0.326, 0.4279, 0.326, 0.4278, 0.3816, 0.3571, 0.3816, 0.8508, 0.8085, 0.9055, 0.8081, 0.9073, 0.9185, 0.8526, 0.9199, 0.2241, 0.3877, 0.2287, 0.3877, 0.2287, 0.4407, 0.2241, 0.4407, 0.6622, 0.5341, 0.6622, 0.4401, 0.6676, 0.4406, 0.6675, 0.5338, 0.4351, 0.3816, 0.4278, 0.3816, 0.4279, 0.326, 0.4351, 0.326, 0.2241, 0.3816, 0.2287, 0.3816, 0.2287, 0.3877, 0.2241, 0.3877, 0.5855, 0.554, 0.5855, 0.6249, 0.5748, 0.6249, 0.5748, 0.554, 0.3498, 0.3877, 0.3571, 0.3877, 0.3571, 0.4408, 0.3498, 0.4408, 0.6704, 0.5524, 0.6688, 0.5438, 0.7886, 0.522, 0.7943, 0.53, 0.2286, 0.496, 0.3498, 0.496, 0.3498, 0.4991, 0.2286, 0.4991, 0.7982, 0.4752, 0.7966, 0.4756, 0.789, 0.4656, 0.7909, 0.4629, 0.2242, 0.1393, 0.2282, 0.1393, 0.2288, 0.1442, 0.2242, 0.1444, 0.2176, 0.01322, 0.2181, 0.01803, 0.1273, 0.04429, 0.1233, 0.0406, 0.2209, 0.1086, 0.2202, 0.1392, 0.121, 0.1039, 0.1438, 0.0878, 0.2217, 0.01299, 0.2218, 0.01786, 0.2181, 0.01803, 0.2176, 0.01322, 0.2247, 0.1086, 0.2242, 0.1393, 0.2202, 0.1392, 0.2209, 0.1086, 0.3498, 0.3816, 0.3571, 0.3816, 0.3571, 0.3877, 0.3498, 0.3877, 0.1438, 0.0878, 0.121, 0.1039, 0.1179, 0.09439, 0.1356, 0.08535, 0.1356, 0.08535, 0.1179, 0.09439, 0.1241, 0.05104, 0.1361, 0.06384, 0.1233, 0.0406, 0.1273, 0.04429, 0.1241, 0.05104, 0.1191, 0.04809, 0.2217, 0.01299, 0.2258, 0.01306, 0.2255, 0.01792, 0.2218, 0.01786, 0.4351, 0.496, 0.4278, 0.496, 0.4278, 0.4468, 0.4351, 0.4468, 0.2241, 0.2038, 0.2287, 0.2038, 0.2287, 0.2587, 0.2241, 0.2587, 0.4352, 0.2588, 0.4279, 0.2588, 0.4279, 0.2039, 0.4352, 0.2039, 0.6062, 0.2828, 0.6104, 0.2827, 0.6105, 0.2882, 0.6063, 0.2883, 0.5996, 0.05931, 0.5997, 0.06486, 0.4882, 0.06602, 0.4882, 0.06047, 0.2241, 0.3877, 0.2241, 0.4407, 0.2195, 0.4407, 0.2195, 0.3877, 0.6039, 0.05926, 0.6039, 0.06482, 0.5997, 0.06486, 0.5996, 0.05931, 0.01301, 0.4467, 0.01301, 0.4407, 0.0203, 0.4407, 0.02029, 0.4467, 0.2594, 0.8199, 0.2047, 0.8202, 0.2029, 0.7099, 0.2575, 0.7085, 0.09103, 0.3876, 0.09101, 0.4407, 0.0203, 0.4407, 0.02031, 0.3876, 0.09831, 0.3876, 0.09829, 0.4407, 0.09101, 0.4407, 0.09103, 0.3876, 0.6087, 0.1136, 0.7201, 0.1124, 0.7202, 0.118, 0.6087, 0.1192, 0.01299, 0.4959, 0.01301, 0.4467, 0.02029, 0.4467, 0.02028, 0.4959, 0.6034, 0.014, 0.6039, 0.05926, 0.5996, 0.05931, 0.5992, 0.01405, 0.5992, 0.01405, 0.5996, 0.05931, 0.4882, 0.06047, 0.4877, 0.01521, 0.3226, 0.03845, 0.3268, 0.04673, 0.3213, 0.04962, 0.3183, 0.04225, 0.2241, 0.1978, 0.2287, 0.1978, 0.2287, 0.2038, 0.2241, 0.2038, 0.6093, 0.1762, 0.7208, 0.1751, 0.7213, 0.2255, 0.6098, 0.2267, 0.8043, 0.4527, 0.7909, 0.4629, 0.67, 0.4285, 0.6734, 0.4156, 0.4351, 0.4468, 0.4278, 0.4468, 0.4278, 0.4408, 0.4351, 0.4408, 0.2195, 0.4407, 0.2195, 0.4468, 0.09829, 0.4467, 0.09829, 0.4407, 0.2241, 0.4407, 0.2241, 0.4468, 0.2195, 0.4468, 0.2195, 0.4407, 0.09101, 0.4407, 0.09101, 0.4467, 0.02029, 0.4467, 0.0203, 0.4407, 0.09829, 0.4407, 0.09829, 0.4467, 0.09101, 0.4467, 0.09101, 0.4407, 0.5384, 0.7089, 0.5394, 0.6601, 0.5941, 0.6614, 0.5931, 0.7098, 0.2195, 0.3816, 0.2195, 0.3877, 0.09831, 0.3876, 0.09831, 0.3815, 0.09831, 0.3815, 0.09831, 0.3876, 0.09103, 0.3876, 0.09103, 0.3815, 0.09103, 0.3815, 0.09103, 0.3876, 0.02031, 0.3876, 0.02032, 0.3815, 0.2241, 0.3816, 0.2241, 0.3877, 0.2195, 0.3877, 0.2195, 0.3816, 0.2282, 0.1393, 0.3226, 0.1067, 0.3275, 0.1099, 0.2288, 0.1442, 0.2241, 0.2647, 0.2287, 0.2647, 0.2287, 0.3196, 0.2241, 0.3196, 0.6093, 0.1704, 0.7207, 0.1692, 0.7208, 0.1751, 0.6093, 0.1762, 0.4351, 0.4408, 0.4278, 0.4408, 0.4278, 0.3877, 0.4351, 0.3877, 0.605, 0.1704, 0.6093, 0.1704, 0.6093, 0.1762, 0.6051, 0.1763, 0.6105, 0.2882, 0.7219, 0.2871, 0.7225, 0.3364, 0.611, 0.3376, 0.5997, 0.06486, 0.6002, 0.1137, 0.4887, 0.1148, 0.4882, 0.06602, 0.6039, 0.06482, 0.6044, 0.1136, 0.6002, 0.1137, 0.5997, 0.06486, 0.01301, 0.4407, 0.01303, 0.3876, 0.02031, 0.3876, 0.0203, 0.4407, 0.2241, 0.4407, 0.2287, 0.4407, 0.2287, 0.4468, 0.2241, 0.4468, 0.8543, 0.02659, 0.8543, 0.07497, 0.744, 0.07497, 0.744, 0.02659, 0.5409, 0.9806, 0.5382, 0.8692, 0.5929, 0.8685, 0.5955, 0.9788, 0.5378, 0.8204, 0.5384, 0.7089, 0.5931, 0.7098, 0.5925, 0.8201, 0.5382, 0.8692, 0.5378, 0.8204, 0.5925, 0.8201, 0.5929, 0.8685, 0.8529, 0.6465, 0.9075, 0.6481, 0.9055, 0.7584, 0.8508, 0.758, 0.5991, 0.01119, 0.5992, 0.01405, 0.4877, 0.01521, 0.4877, 0.01235, 0.6034, 0.01115, 0.6034, 0.014, 0.5992, 0.01405, 0.5991, 0.01119, 0.01299, 0.499, 0.01299, 0.4959, 0.02028, 0.4959, 0.02028, 0.499, 0.8023, 0.523, 0.7972, 0.5097, 0.7982, 0.4752, 0.812, 0.4635, 0.2241, 0.3259, 0.2287, 0.3259, 0.2287, 0.3816, 0.2241, 0.3816, 0.6683, 0.5405, 0.6675, 0.5338, 0.7841, 0.5136, 0.7869, 0.5193, 0.6122, 0.9311, 0.6669, 0.9297, 0.6682, 0.9747, 0.6135, 0.9764, 0.9885, 0.9317, 0.9876, 0.977, 0.933, 0.9758, 0.9338, 0.9309, 0.2241, 0.4468, 0.224, 0.496, 0.2194, 0.496, 0.2195, 0.4468, 0.09101, 0.4467, 0.09099, 0.4959, 0.02028, 0.4959, 0.02029, 0.4467, 0.09829, 0.4467, 0.09827, 0.4959, 0.09099, 0.4959, 0.09101, 0.4467, 0.9901, 0.2735, 0.9901, 0.3185, 0.8798, 0.3185, 0.8798, 0.2735, 0.9862, 0.6636, 0.9887, 0.775, 0.934, 0.7756, 0.9316, 0.6654, 0.9891, 0.8203, 0.9885, 0.9317, 0.9338, 0.9309, 0.9344, 0.8206, 0.9887, 0.775, 0.9891, 0.8203, 0.9344, 0.8206, 0.934, 0.7756, 0.3071, 0.08898, 0.3069, 0.06222, 0.3213, 0.04962, 0.3255, 0.09724, 0.4263, 0.8704, 0.3716, 0.8699, 0.3717, 0.8214, 0.4264, 0.821, 0.3572, 0.3196, 0.4279, 0.3197, 0.4279, 0.326, 0.3571, 0.326, 0.7435, 0.2735, 0.8538, 0.2735, 0.8538, 0.3185, 0.7435, 0.3185, 0.454, 0.6611, 0.5087, 0.6625, 0.5071, 0.7728, 0.4524, 0.7726, 0.3499, 0.2648, 0.3572, 0.2648, 0.3572, 0.3196, 0.3499, 0.3196, 0.3572, 0.2648, 0.4279, 0.2648, 0.4279, 0.3197, 0.3572, 0.3196, 0.2287, 0.3196, 0.3499, 0.3196, 0.3499, 0.3259, 0.2287, 0.3259, 0.7841, 0.5136, 0.7851, 0.4722, 0.792, 0.4764, 0.7909, 0.5092, 0.3499, 0.3196, 0.3572, 0.3196, 0.3571, 0.326, 0.3499, 0.3259, 0.4352, 0.1979, 0.4279, 0.1979, 0.4279, 0.1442, 0.4352, 0.1442, 0.3571, 0.496, 0.4278, 0.496, 0.4278, 0.4991, 0.3571, 0.4991, 0.664, 0.5447, 0.6634, 0.5413, 0.6683, 0.5405, 0.6688, 0.5438, 0.8526, 0.9199, 0.9073, 0.9185, 0.909, 0.9681, 0.8543, 0.9704, 0.3571, 0.4468, 0.4278, 0.4468, 0.4278, 0.496, 0.3571, 0.496, 0.868, 0.1886, 0.9784, 0.1886, 0.9784, 0.2371, 0.868, 0.2371, 0.4633, 0.554, 0.5748, 0.554, 0.5748, 0.6249, 0.4633, 0.6249, 0.6098, 0.2267, 0.7213, 0.2255, 0.7214, 0.231, 0.6099, 0.2322, 0.6099, 0.2322, 0.7214, 0.231, 0.7219, 0.2816, 0.6104, 0.2827, 0.3499, 0.1442, 0.3572, 0.1442, 0.3572, 0.1979, 0.3499, 0.1979, 0.3012, 0.09215, 0.3071, 0.08898, 0.3255, 0.09724, 0.3226, 0.1067, 0.2241, 0.2587, 0.2287, 0.2587, 0.2287, 0.2647, 0.2241, 0.2647, 0.3183, 0.04225, 0.3213, 0.04962, 0.3069, 0.06222, 0.3018, 0.05907, 0.6087, 0.1192, 0.7202, 0.118, 0.7207, 0.1692, 0.6093, 0.1704, 0.3499, 0.1979, 0.3572, 0.1979, 0.3572, 0.2038, 0.3499, 0.2038, 0.789, 0.4656, 0.7851, 0.4722, 0.6676, 0.4406, 0.6692, 0.4318, 0.4524, 0.7726, 0.5071, 0.7728, 0.5071, 0.8212, 0.4524, 0.8214, 0.2287, 0.3816, 0.3498, 0.3816, 0.3498, 0.3877, 0.2287, 0.3877, 0.2285, 0.1086, 0.3012, 0.09215, 0.3226, 0.1067, 0.2282, 0.1393, 0.3255, 0.09724, 0.3213, 0.04962, 0.3268, 0.04673, 0.3308, 0.09988, 0.6121, 0.6629, 0.6668, 0.6642, 0.6653, 0.7745, 0.6106, 0.7744, 0.6107, 0.8197, 0.6653, 0.8195, 0.6669, 0.9297, 0.6122, 0.9311, 0.6106, 0.7744, 0.6653, 0.7745, 0.6653, 0.8195, 0.6107, 0.8197])
me_repisa.materials.append(mat_repisa)
me_repisa.materials.append(mat_fondo)
me_repisa.use_remesh_preserve_volume = False
me_repisa.use_remesh_preserve_attributes = False
me_repisa.use_mirror_x = True
me_repisa.update()

# ---- objects
ob_repisa = bpy.data.objects.new('Repisa', me_repisa)

# ---- transforms, parenting, visibility, modifiers, constraints
ob_repisa.location = (0.0, 0.0, 0.0)
ob_repisa.lock_rotations_4d = False
ob_repisa.empty_display_type = 'ARROWS'
ob_repisa.lineart.crease_threshold = 0.0
ob_repisa.use_mesh_mirror_x = True

# ---- collection membership
scene.collection.objects.link(ob_repisa)

# ---- scene / render settings (as saved in the file)
scene.frame_start = 1; scene.frame_end = 250; scene.frame_set(1)
scene.render.engine = 'BLENDER_EEVEE_NEXT'
scene.render.resolution_percentage = 50
scene.render.dither_intensity = 0.0
scene.cycles.use_denoising = False
scene.cycles.samples = 128
scene.cycles.sampling_pattern = 'TABULATED_SOBOL'
scene.cycles.use_adaptive_sampling = False
scene.cycles.use_light_tree = False
scene.cycles.blur_glossy = 0.0
scene.cycles.sample_clamp_indirect = 0.0
scene.view_settings.view_transform = 'Standard'
bpy.context.view_layer.update()

# ---- added for rendering (the .blend has no active camera and no usable light): camera, sun + grey world if the file has none
cam_auto = bpy.data.cameras.new('AutoCamera')
cam_auto.lens = 50.0
cam_auto.sensor_width = 36.0
cam_auto.clip_end = 1000.0
ob_auto_camera = bpy.data.objects.new('AutoCamera', cam_auto)
scene.collection.objects.link(ob_auto_camera)
ob_auto_camera.location = (2.29606, -2.77981, 2.83684)
ob_auto_camera.rotation_euler = (1.09748, -7.21219e-08, 0.694738)
scene.camera = ob_auto_camera
light_auto_sun = bpy.data.lights.new('AutoSun', 'SUN')
light_auto_sun.energy = 3.0
light_auto_sun.angle = 0.0523599
ob_auto_sun = bpy.data.objects.new('AutoSun', light_auto_sun)
scene.collection.objects.link(ob_auto_sun)
ob_auto_sun.rotation_euler = (0.872665, 0.174533, 0.523599)
if scene.world is None:
    world_auto = bpy.data.worlds.new('AutoWorld')
    world_auto.color = (0.3, 0.3, 0.3)
    scene.world = world_auto
bpy.context.view_layer.update()
